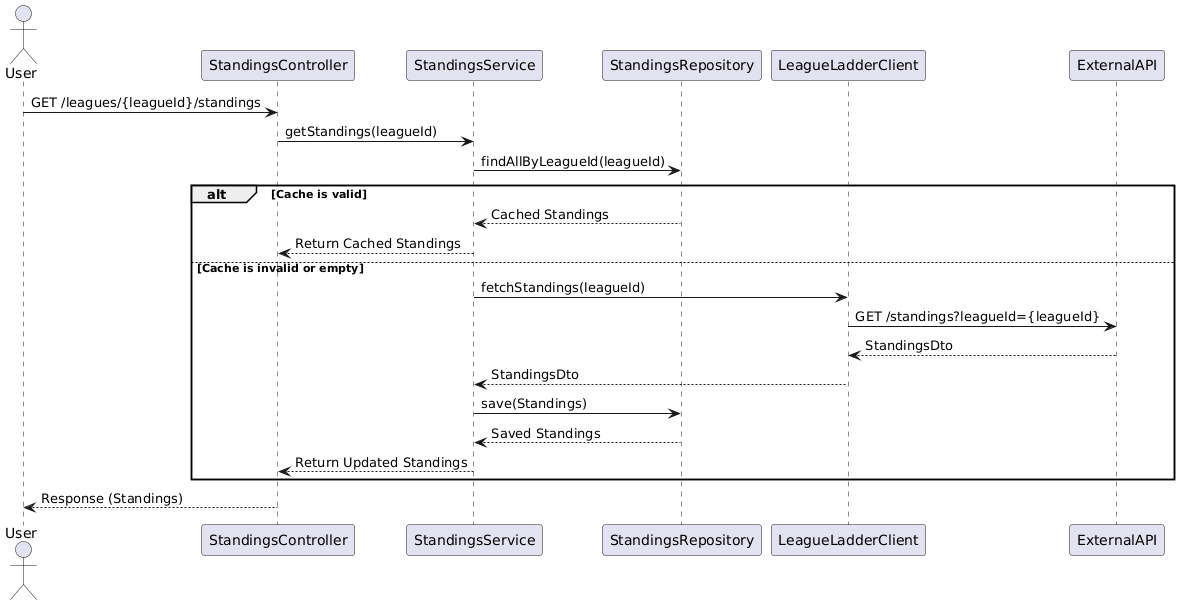

The diagram above was rendered by PlantUML. Its source (embedded in the PNG):
@startuml
actor User
participant StandingsController
participant StandingsService
participant StandingsRepository
participant LeagueLadderClient
participant ExternalAPI

User -> StandingsController: GET /leagues/{leagueId}/standings
StandingsController -> StandingsService: getStandings(leagueId)
StandingsService -> StandingsRepository: findAllByLeagueId(leagueId)
alt Cache is valid
    StandingsRepository --> StandingsService: Cached Standings
    StandingsService --> StandingsController: Return Cached Standings
else Cache is invalid or empty
    StandingsService -> LeagueLadderClient: fetchStandings(leagueId)
    LeagueLadderClient -> ExternalAPI: GET /standings?leagueId={leagueId}
    ExternalAPI --> LeagueLadderClient: StandingsDto
    LeagueLadderClient --> StandingsService: StandingsDto
    StandingsService -> StandingsRepository: save(Standings)
    StandingsRepository --> StandingsService: Saved Standings
    StandingsService --> StandingsController: Return Updated Standings
end
StandingsController --> User: Response (Standings)
@enduml